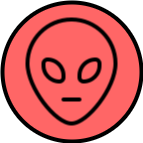

The diagram above was exported from draw.io. Its source (the exported page's mxGraphModel, read from the mxfile embedded in the PNG):
<mxGraphModel dx="946" dy="588" grid="1" gridSize="10" guides="1" tooltips="1" connect="1" arrows="1" fold="1" page="1" pageScale="1" pageWidth="827" pageHeight="1169" math="0" shadow="0">
  <root>
    <mxCell id="0" />
    <mxCell id="1" parent="0" />
    <mxCell id="2" value="" style="ellipse;whiteSpace=wrap;html=1;aspect=fixed;strokeWidth=4;fillColor=#FF6666;" vertex="1" parent="1">
      <mxGeometry x="540" y="40" width="139" height="139" as="geometry" />
    </mxCell>
    <mxCell id="3" value="" style="shape=image;html=1;verticalAlign=top;verticalLabelPosition=bottom;labelBackgroundColor=#ffffff;imageAspect=0;aspect=fixed;image=https://cdn0.iconfinder.com/data/icons/phosphor-thin-vol-1/256/alien-thin-128.png;strokeWidth=3;fillColor=#FFFFFF;" vertex="1" parent="1">
      <mxGeometry x="545.5" y="45.5" width="128" height="128" as="geometry" />
    </mxCell>
  </root>
</mxGraphModel>